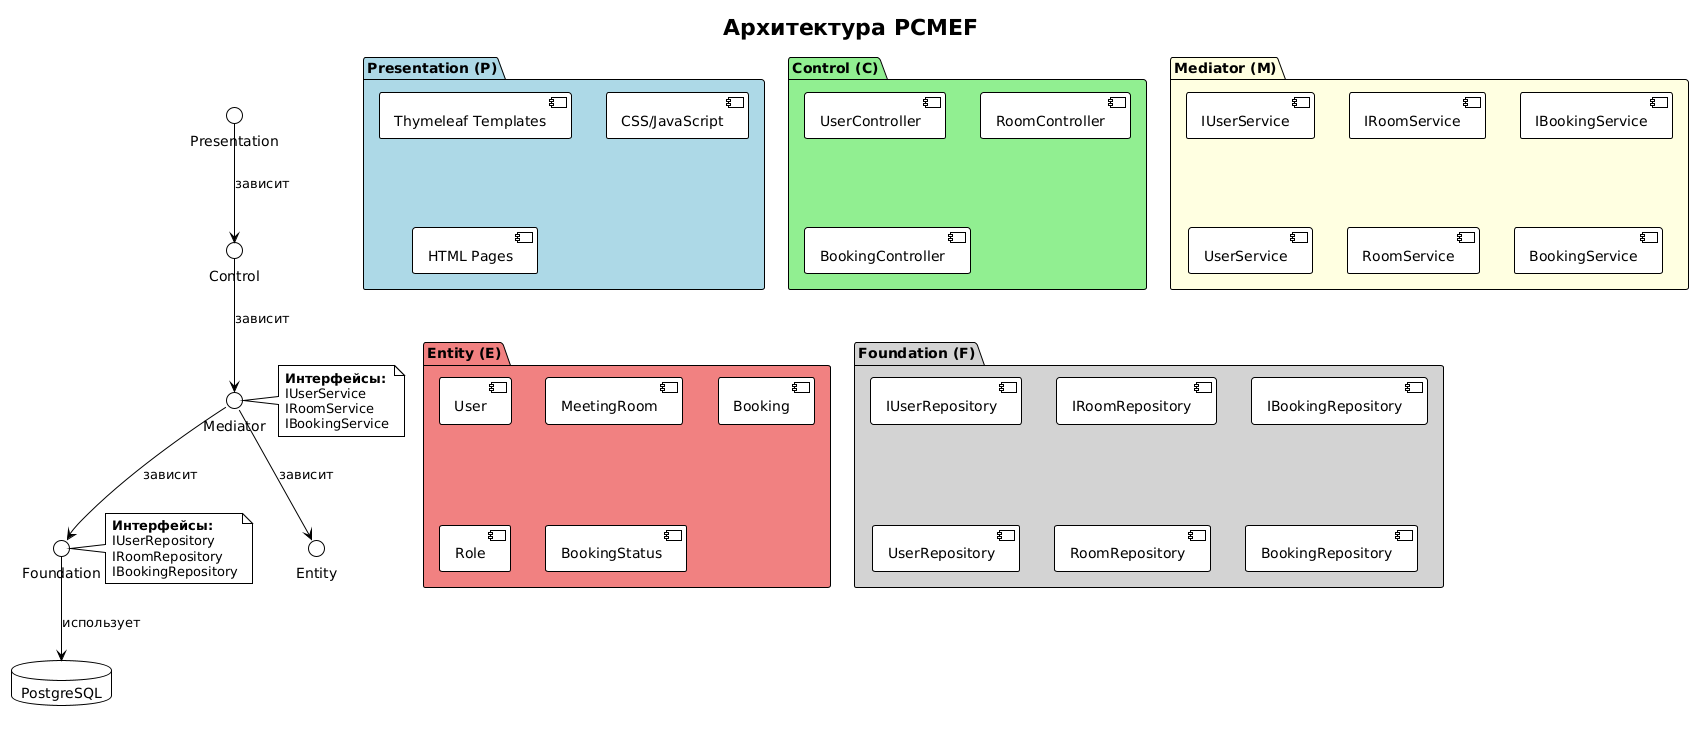

The diagram above was rendered by PlantUML. Its source (embedded in the PNG):
@startuml
!theme plain
title Архитектура PCMEF

package "Presentation (P)" #LightBlue {
    [Thymeleaf Templates]
    [CSS/JavaScript]
    [HTML Pages]
}

package "Control (C)" #LightGreen {
    [UserController]
    [RoomController]
    [BookingController]
}

package "Mediator (M)" #LightYellow {
    [IUserService]
    [IRoomService]
    [IBookingService]
    [UserService]
    [RoomService]
    [BookingService]
}

package "Entity (E)" #LightCoral {
    [User]
    [MeetingRoom]
    [Booking]
    [Role]
    [BookingStatus]
}

package "Foundation (F)" #LightGray {
    [IUserRepository]
    [IRoomRepository]
    [IBookingRepository]
    [UserRepository]
    [RoomRepository]
    [BookingRepository]
}

database "PostgreSQL" as DB

' --- Зависимости (сверху вниз) ---
Presentation -down-> Control : "зависит"
Control -down-> Mediator : "зависит"
Mediator -down-> Entity : "зависит"
Mediator -down-> Foundation : "зависит"
Foundation -down-> DB : "использует"

' --- Интерфейсы ---
note right of Mediator
    <b>Интерфейсы:</b>
    IUserService
    IRoomService
    IBookingService
end note

note right of Foundation
    <b>Интерфейсы:</b>
    IUserRepository
    IRoomRepository
    IBookingRepository
end note
@enduml